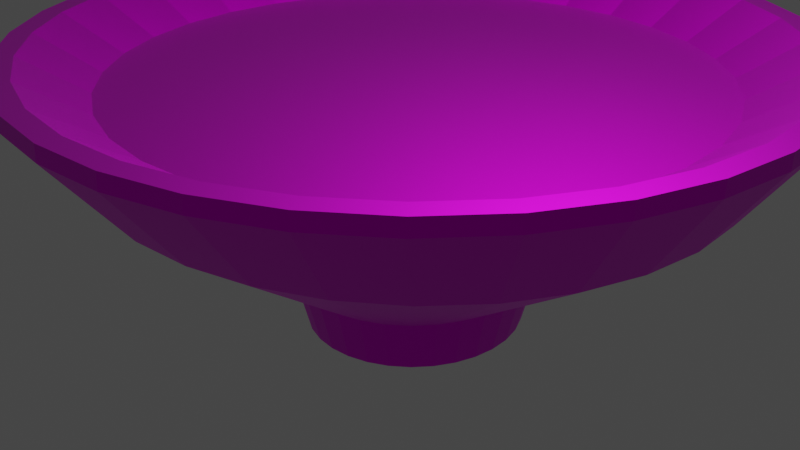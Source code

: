 # Source: ra-men.blend  (saved by Blender 2.80.75; exported with 4.5.12 LTS)
import bpy
from mathutils import Matrix  # noqa: F401  (used for matrix-valued properties, if any)

bpy.ops.wm.read_factory_settings(use_empty=True)
scene = bpy.context.scene
scene.name = 'Scene'

# ---- collections
col_collection = bpy.data.collections.new('Collection'); scene.collection.children.link(col_collection)

# ---- images (referenced by path relative to the original .blend; pixels are not part of the script)
import os
ASSET_DIR = os.environ.get("B2B_ASSET_DIR", "")  # directory of the original .blend (textures are referenced by path, not embedded)
HERE = os.path.dirname(os.path.abspath(__file__))  # packed textures are extracted next to this script under _unpacked/

def load_image(name, relpath, width, height, colorspace="sRGB"):
    """Load a texture the original file referenced (path relative to the .blend, or extracted next to this script)."""
    p = next((c for c in (os.path.join(HERE, relpath), os.path.join(ASSET_DIR, relpath)) if relpath and os.path.exists(c)), "")
    if p:
        img = bpy.data.images.load(p, check_existing=True)
        img.name = name
    else:  # same state as the original file: an image datablock whose file is absent (Cycles renders it pink)
        img = bpy.data.images.new(name, width, height)
        img.source = "FILE"
        img.filepath = "//" + (relpath or name)
    img.colorspace_settings.name = colorspace
    return img
img_bd383578379d556edab8203f00dcbf4d_png = load_image('bd383578379d556edab8203f00dcbf4d.png', 'bd383578379d556edab8203f00dcbf4d.png', 1024, 1024, 'sRGB')

# ---- materials (node trees are filled in below, after node groups)
mat_material_001 = bpy.data.materials.new('Material.001')
mat_material_001.use_transparent_shadow = False
mat_material_001.preview_render_type = 'CUBE'

# ---- material node trees
mat_material_001.use_nodes = True; mat_material_001.node_tree.nodes.clear()
_N = mat_material_001.node_tree.nodes; _L = mat_material_001.node_tree.links
n0 = _N.new('ShaderNodeOutputMaterial'); n0.name = 'Material Output'; n0.location = (300, 300)
n1 = _N.new('ShaderNodeBsdfPrincipled'); n1.name = 'Principled BSDF'; n1.location = (10, 300)
n1.distribution = 'GGX'
n1.subsurface_method = 'BURLEY'
n1.inputs[1].default_value = 3.0
n1.inputs[3].default_value = 1.45
n1.inputs[24].default_value = 0.04
n1.inputs[27].default_value = (0.0, 0.0, 0.0, 1.0)
n1.inputs[28].default_value = 1.0
n2 = _N.new('ShaderNodeTexImage'); n2.name = 'Image Texture'; n2.location = (-280, 280)
n2.image = img_bd383578379d556edab8203f00dcbf4d_png
_L.new(n1.outputs[0], n0.inputs[0])
_L.new(n2.outputs[0], n1.inputs[0])
n0.is_active_output = True

# ---- world
world_world = bpy.data.worlds.new('World'); scene.world = world_world
world_world.use_nodes = True; world_world.node_tree.nodes.clear()
_N = world_world.node_tree.nodes; _L = world_world.node_tree.links
n0 = _N.new('ShaderNodeOutputWorld'); n0.name = 'World Output'; n0.location = (300, 300)
n1 = _N.new('ShaderNodeBackground'); n1.name = 'Background'; n1.location = (10, 300)
n1.inputs[0].default_value = (0.05088, 0.05088, 0.05088, 1.0)
_L.new(n1.outputs[0], n0.inputs[0])
n0.is_active_output = True
world_world.color = (0.05088, 0.05088, 0.05088)
world_world.use_sun_shadow = False
world_world.sun_shadow_jitter_overblur = 0.0

# ---- cameras
cam_camera = bpy.data.cameras.new('Camera')
cam_camera.clip_end = 100.0
cam_camera.ortho_scale = 7.314

# ---- lights
light_light = bpy.data.lights.new('Light', 'POINT')
light_light.transmission_factor = 0.0
light_light.energy = 1000.0
light_light.shadow_soft_size = 0.1
light_light.shadow_maximum_resolution = 0.006
light_light.use_absolute_resolution = True

# ---- meshes
me_cylinder = bpy.data.meshes.new('Cylinder')
me_cylinder.from_pydata([(-6.163e-08, 0.7812, -0.01291), (0.1524, 0.7662, -0.01291), (0.2989, 0.7217, -0.01291), (0.434, 0.6495, -0.01291), (0.5524, 0.5524, -0.01291), (0.6495, 0.434, -0.01291), (0.7217, 0.2989, -0.01291), (0.7662, 0.1524, -0.01291), (0.7812, 4.191e-08, -0.01291), (0.7662, -0.1524, -0.01291), (0.7217, -0.2989, -0.01291), (0.6495, -0.434, -0.01291), (0.5524, -0.5524, -0.01291), (0.434, -0.6495, -0.01291), (0.2989, -0.7217, -0.01291), (0.1524, -0.7662, -0.01291), (-2.556e-07, -0.7812, -0.01291), (-0.1524, -0.7662, -0.01291), (-0.2989, -0.7217, -0.01291), (-0.434, -0.6495, -0.01291), (-0.5524, -0.5524, -0.01291), (-0.6495, -0.434, -0.01291), (-0.7217, -0.2989, -0.01291), (-0.7662, -0.1524, -0.01291), (-0.7812, 7.822e-07, -0.01291), (-0.7662, 0.1524, -0.01291), (-0.7217, 0.2989, -0.01291), (-0.6495, 0.434, -0.01291), (-0.5524, 0.5524, -0.01291), (-0.434, 0.6495, -0.01291), (-0.2989, 0.7217, -0.01291), (-0.1524, 0.7662, -0.01291), (8.488e-08, 0.2959, -0.5108), (0.05563, 0.2902, -0.5108), (0.1091, 0.2734, -0.5108), (0.1584, 0.246, -0.5108), (0.2016, 0.2092, -0.5108), (0.2371, 0.1644, -0.5108), (0.2634, 0.1132, -0.5108), (0.2797, 0.05772, -0.5108), (0.2851, 2.227e-07, -0.5108), (0.2797, -0.05772, -0.5108), (0.2634, -0.1132, -0.5108), (0.2371, -0.1644, -0.5108), (0.2016, -0.2092, -0.5108), (0.1584, -0.246, -0.5108), (0.1091, -0.2734, -0.5108), (0.05563, -0.2902, -0.5108), (-8.027e-09, -0.2959, -0.5108), (-0.05563, -0.2902, -0.5108), (-0.1091, -0.2734, -0.5108), (-0.1584, -0.246, -0.5108), (-0.2016, -0.2092, -0.5108), (-0.2371, -0.1644, -0.5108), (-0.2634, -0.1132, -0.5108), (-0.2797, -0.05772, -0.5108), (-0.2851, 4.861e-07, -0.5108), (-0.2797, 0.05772, -0.5108), (-0.2634, 0.1132, -0.5108), (-0.2371, 0.1644, -0.5108), (-0.2016, 0.2092, -0.5108), (-0.1584, 0.246, -0.5108), (-0.1091, 0.2734, -0.5108), (-0.05563, 0.2902, -0.5108), (8.064e-08, 0.333, -0.4038), (0.0626, 0.3266, -0.4038), (0.1228, 0.3076, -0.4038), (0.1783, 0.2768, -0.4038), (0.2269, 0.2354, -0.4038), (0.2668, 0.185, -0.4038), (0.2965, 0.1274, -0.4038), (0.3147, 0.06496, -0.4038), (0.3209, 2.149e-07, -0.4038), (0.3147, -0.06496, -0.4038), (0.2965, -0.1274, -0.4038), (0.2668, -0.185, -0.4038), (0.2269, -0.2354, -0.4038), (0.1783, -0.2768, -0.4038), (0.1228, -0.3076, -0.4038), (0.0626, -0.3266, -0.4038), (-2.392e-08, -0.333, -0.4038), (-0.0626, -0.3266, -0.4038), (-0.1228, -0.3076, -0.4038), (-0.1783, -0.2768, -0.4038), (-0.2269, -0.2354, -0.4038), (-0.2668, -0.185, -0.4038), (-0.2965, -0.1274, -0.4038), (-0.3147, -0.06496, -0.4038), (-0.3209, 5.113e-07, -0.4038), (-0.3147, 0.06496, -0.4038), (-0.2965, 0.1274, -0.4038), (-0.2668, 0.185, -0.4038), (-0.2269, 0.2354, -0.4038), (-0.1783, 0.2768, -0.4038), (-0.1228, 0.3076, -0.4038), (-0.0626, 0.3266, -0.4038), (0.1951, 0.9808, 0.06173), (0.0, 1.0, 0.06173), (0.3827, 0.9239, 0.06173), (0.5556, 0.8315, 0.06173), (0.7071, 0.7071, 0.06173), (0.8315, 0.5556, 0.06173), (0.9239, 0.3827, 0.06173), (0.9808, 0.1951, 0.06173), (1.0, 7.55e-08, 0.06173), (0.9808, -0.1951, 0.06173), (0.9239, -0.3827, 0.06173), (0.8315, -0.5556, 0.06173), (0.7071, -0.7071, 0.06173), (0.5556, -0.8315, 0.06173), (0.3827, -0.9239, 0.06173), (0.1951, -0.9808, 0.06173), (-3.258e-07, -1.0, 0.06173), (-0.1951, -0.9808, 0.06173), (-0.3827, -0.9239, 0.06173), (-0.5556, -0.8315, 0.06173), (-0.7071, -0.7071, 0.06173), (-0.8315, -0.5556, 0.06173), (-0.9239, -0.3827, 0.06173), (-0.9808, -0.1951, 0.06173), (-1.0, 9.656e-07, 0.06173), (-0.9808, 0.1951, 0.06173), (-0.9239, 0.3827, 0.06173), (-0.8315, 0.5556, 0.06173), (-0.7071, 0.7071, 0.06173), (-0.5556, 0.8315, 0.06173), (-0.3827, 0.9239, 0.06173), (-0.1951, 0.9808, 0.06173), (0.1841, 0.9258, 0.06173), (-2.143e-08, 0.9439, 0.06173), (0.3612, 0.872, 0.06173), (0.5244, 0.7848, 0.06173), (0.6674, 0.6674, 0.06173), (0.7848, 0.5244, 0.06173), (0.872, 0.3612, 0.06173), (0.9258, 0.1841, 0.06173), (0.9439, 6.689e-08, 0.06173), (0.9258, -0.1841, 0.06173), (0.872, -0.3612, 0.06173), (0.7848, -0.5244, 0.06173), (0.6674, -0.6674, 0.06173), (0.5244, -0.7848, 0.06173), (0.3612, -0.872, 0.06173), (0.1841, -0.9258, 0.06173), (-3.086e-07, -0.9439, 0.06173), (-0.1841, -0.9258, 0.06173), (-0.3612, -0.872, 0.06173), (-0.5244, -0.7848, 0.06173), (-0.6674, -0.6674, 0.06173), (-0.7848, -0.5244, 0.06173), (-0.872, -0.3612, 0.06173), (-0.9258, -0.1841, 0.06173), (-0.9439, 9.143e-07, 0.06173), (-0.9258, 0.1841, 0.06173), (-0.872, 0.3612, 0.06173), (-0.7848, 0.5244, 0.06173), (-0.6674, 0.6674, 0.06173), (-0.5244, 0.7848, 0.06173), (-0.3612, 0.872, 0.06173), (-0.1841, 0.9258, 0.06173), (-6.199e-11, 1.002, 0.03147), (0.1949, 0.9832, 0.03147), (0.3823, 0.9261, 0.03147), (0.555, 0.8335, 0.03147), (0.7064, 0.7088, 0.03147), (0.8307, 0.5569, 0.03147), (0.923, 0.3836, 0.03147), (0.9799, 0.1956, 0.03147), (0.9991, 7.452e-08, 0.03147), (0.9799, -0.1956, 0.03147), (0.923, -0.3836, 0.03147), (0.8307, -0.5569, 0.03147), (0.7064, -0.7088, 0.03147), (0.555, -0.8335, 0.03147), (0.3823, -0.9261, 0.03147), (0.1949, -0.9832, 0.03147), (-3.256e-07, -1.002, 0.03147), (-0.1949, -0.9832, 0.03147), (-0.3823, -0.9261, 0.03147), (-0.555, -0.8335, 0.03147), (-0.7064, -0.7088, 0.03147), (-0.8307, -0.5569, 0.03147), (-0.923, -0.3836, 0.03147), (-0.9799, -0.1956, 0.03147), (-0.9991, 9.668e-07, 0.03147), (-0.9799, 0.1956, 0.03147), (-0.923, 0.3836, 0.03147), (-0.8307, 0.5569, 0.03147), (-0.7064, 0.7088, 0.03147), (-0.555, 0.8335, 0.03147), (-0.3823, 0.9261, 0.03147), (-0.1949, 0.9832, 0.03147), (0.1624, 0.799, -0.1426), (0.3186, 0.7527, -0.1426), (0.4625, 0.6774, -0.1426), (0.5887, 0.5761, -0.1426), (0.6922, 0.4526, -0.1426), (0.7692, 0.3118, -0.1426), (0.8165, 0.1589, -0.1426), (0.8325, 1.108e-07, -0.1426), (0.8165, -0.1589, -0.1426), (0.7692, -0.3118, -0.1426), (0.6922, -0.4526, -0.1426), (0.5887, -0.5761, -0.1426), (0.4625, -0.6774, -0.1426), (0.3186, -0.7527, -0.1426), (0.1624, -0.799, -0.1426), (-2.532e-07, -0.8147, -0.1426), (-0.1624, -0.799, -0.1426), (-0.3186, -0.7527, -0.1426), (-0.4625, -0.6774, -0.1426), (-0.5887, -0.5761, -0.1426), (-0.6922, -0.4526, -0.1426), (-0.7692, -0.3118, -0.1426), (-0.8165, -0.1589, -0.1426), (-0.8325, 8.36e-07, -0.1426), (-0.8165, 0.1589, -0.1426), (-0.7692, 0.3118, -0.1426), (-0.6922, 0.4526, -0.1426), (-0.5887, 0.5761, -0.1426), (-0.4625, 0.6774, -0.1426), (-0.3186, 0.7527, -0.1426), (-0.1624, 0.799, -0.1426), (1.811e-08, 0.8147, -0.1426)], [], [(160, 97, 96, 161), (161, 96, 98, 162), (162, 98, 99, 163), (163, 99, 100, 164), (164, 100, 101, 165), (165, 101, 102, 166), (166, 102, 103, 167), (167, 103, 104, 168), (168, 104, 105, 169), (169, 105, 106, 170), (170, 106, 107, 171), (171, 107, 108, 172), (172, 108, 109, 173), (173, 109, 110, 174), (174, 110, 111, 175), (175, 111, 112, 176), (176, 112, 113, 177), (177, 113, 114, 178), (178, 114, 115, 179), (179, 115, 116, 180), (180, 116, 117, 181), (181, 117, 118, 182), (182, 118, 119, 183), (183, 119, 120, 184), (184, 120, 121, 185), (185, 121, 122, 186), (186, 122, 123, 187), (187, 123, 124, 188), (188, 124, 125, 189), (189, 125, 126, 190), (1, 0, 31, 30, 29, 28, 27, 26, 25, 24, 23, 22, 21, 20, 19, 18, 17, 16, 15, 14, 13, 12, 11, 10, 9, 8, 7, 6, 5, 4, 3, 2), (190, 126, 127, 191), (191, 127, 97, 160), (63, 62, 61, 60, 59, 58, 57, 56, 55, 54, 53, 52, 51, 50, 49, 48, 47, 46, 45, 44, 43, 42, 41, 40, 39, 38, 37, 36, 35, 34, 33, 32), (63, 95, 64, 32), (62, 94, 95, 63), (61, 93, 94, 62), (60, 92, 93, 61), (59, 91, 92, 60), (58, 90, 91, 59), (57, 89, 90, 58), (56, 88, 89, 57), (55, 87, 88, 56), (54, 86, 87, 55), (53, 85, 86, 54), (52, 84, 85, 53), (51, 83, 84, 52), (50, 82, 83, 51), (49, 81, 82, 50), (48, 80, 81, 49), (47, 79, 80, 48), (46, 78, 79, 47), (45, 77, 78, 46), (44, 76, 77, 45), (43, 75, 76, 44), (42, 74, 75, 43), (41, 73, 74, 42), (40, 72, 73, 41), (39, 71, 72, 40), (38, 70, 71, 39), (37, 69, 70, 38), (36, 68, 69, 37), (35, 67, 68, 36), (34, 66, 67, 35), (33, 65, 66, 34), (32, 64, 65, 33), (129, 128, 96, 97), (128, 130, 98, 96), (130, 131, 99, 98), (131, 132, 100, 99), (132, 133, 101, 100), (133, 134, 102, 101), (134, 135, 103, 102), (135, 136, 104, 103), (136, 137, 105, 104), (137, 138, 106, 105), (138, 139, 107, 106), (139, 140, 108, 107), (140, 141, 109, 108), (141, 142, 110, 109), (142, 143, 111, 110), (143, 144, 112, 111), (144, 145, 113, 112), (145, 146, 114, 113), (146, 147, 115, 114), (147, 148, 116, 115), (148, 149, 117, 116), (149, 150, 118, 117), (150, 151, 119, 118), (151, 152, 120, 119), (152, 153, 121, 120), (153, 154, 122, 121), (154, 155, 123, 122), (155, 156, 124, 123), (156, 157, 125, 124), (157, 158, 126, 125), (158, 159, 127, 126), (159, 129, 97, 127), (0, 1, 128, 129), (1, 2, 130, 128), (2, 3, 131, 130), (3, 4, 132, 131), (4, 5, 133, 132), (5, 6, 134, 133), (6, 7, 135, 134), (7, 8, 136, 135), (8, 9, 137, 136), (9, 10, 138, 137), (10, 11, 139, 138), (11, 12, 140, 139), (12, 13, 141, 140), (13, 14, 142, 141), (14, 15, 143, 142), (15, 16, 144, 143), (16, 17, 145, 144), (17, 18, 146, 145), (18, 19, 147, 146), (19, 20, 148, 147), (20, 21, 149, 148), (21, 22, 150, 149), (22, 23, 151, 150), (23, 24, 152, 151), (24, 25, 153, 152), (25, 26, 154, 153), (26, 27, 155, 154), (27, 28, 156, 155), (28, 29, 157, 156), (29, 30, 158, 157), (30, 31, 159, 158), (31, 0, 129, 159), (222, 191, 160, 223), (221, 190, 191, 222), (220, 189, 190, 221), (219, 188, 189, 220), (218, 187, 188, 219), (217, 186, 187, 218), (216, 185, 186, 217), (215, 184, 185, 216), (214, 183, 184, 215), (213, 182, 183, 214), (212, 181, 182, 213), (211, 180, 181, 212), (210, 179, 180, 211), (209, 178, 179, 210), (208, 177, 178, 209), (207, 176, 177, 208), (206, 175, 176, 207), (205, 174, 175, 206), (204, 173, 174, 205), (203, 172, 173, 204), (202, 171, 172, 203), (201, 170, 171, 202), (200, 169, 170, 201), (199, 168, 169, 200), (198, 167, 168, 199), (197, 166, 167, 198), (196, 165, 166, 197), (195, 164, 165, 196), (194, 163, 164, 195), (193, 162, 163, 194), (192, 161, 162, 193), (223, 160, 161, 192), (64, 223, 192, 65), (65, 192, 193, 66), (66, 193, 194, 67), (67, 194, 195, 68), (68, 195, 196, 69), (69, 196, 197, 70), (70, 197, 198, 71), (71, 198, 199, 72), (72, 199, 200, 73), (73, 200, 201, 74), (74, 201, 202, 75), (75, 202, 203, 76), (76, 203, 204, 77), (77, 204, 205, 78), (78, 205, 206, 79), (79, 206, 207, 80), (80, 207, 208, 81), (81, 208, 209, 82), (82, 209, 210, 83), (83, 210, 211, 84), (84, 211, 212, 85), (85, 212, 213, 86), (86, 213, 214, 87), (87, 214, 215, 88), (88, 215, 216, 89), (89, 216, 217, 90), (90, 217, 218, 91), (91, 218, 219, 92), (92, 219, 220, 93), (93, 220, 221, 94), (94, 221, 222, 95), (95, 222, 223, 64)])
_uv = me_cylinder.uv_layers.new(name='UVMap')
_uv.uv.foreach_set('vector', [1.0, 0.9779, 1.0, 1.0, 0.9688, 1.0, 0.9701, 0.9779, 0.9688, 0.9779, 0.9688, 1.0, 0.9375, 1.0, 0.9389, 0.9779, 0.9375, 0.9779, 0.9375, 1.0, 0.9062, 1.0, 0.9076, 0.9779, 0.9062, 0.9779, 0.9062, 1.0, 0.875, 1.0, 0.8764, 0.9779, 0.875, 0.9779, 0.875, 1.0, 0.8438, 1.0, 0.8451, 0.9779, 0.8438, 0.9779, 0.8438, 1.0, 0.8125, 1.0, 0.8139, 0.9779, 0.8125, 0.9779, 0.8125, 1.0, 0.7812, 1.0, 0.7826, 0.9779, 0.7812, 0.9779, 0.7812, 1.0, 0.75, 1.0, 0.7514, 0.9779, 0.75, 0.9779, 0.75, 1.0, 0.7188, 1.0, 0.7201, 0.9779, 0.7188, 0.9779, 0.7188, 1.0, 0.6875, 1.0, 0.6889, 0.9779, 0.6875, 0.9779, 0.6875, 1.0, 0.6562, 1.0, 0.6576, 0.9779, 0.6562, 0.9779, 0.6562, 1.0, 0.625, 1.0, 0.6264, 0.9779, 0.625, 0.9779, 0.625, 1.0, 0.5938, 1.0, 0.5951, 0.9779, 0.5938, 0.9779, 0.5938, 1.0, 0.5625, 1.0, 0.5639, 0.9779, 0.5625, 0.9779, 0.5625, 1.0, 0.5312, 1.0, 0.5326, 0.9779, 0.5312, 0.9779, 0.5312, 1.0, 0.5, 1.0, 0.5014, 0.9779, 0.5, 0.9779, 0.5, 1.0, 0.4688, 1.0, 0.4701, 0.9779, 0.4688, 0.9779, 0.4688, 1.0, 0.4375, 1.0, 0.4389, 0.9779, 0.4375, 0.9779, 0.4375, 1.0, 0.4062, 1.0, 0.4076, 0.9779, 0.4062, 0.9779, 0.4062, 1.0, 0.375, 1.0, 0.3764, 0.9779, 0.375, 0.9779, 0.375, 1.0, 0.3438, 1.0, 0.3451, 0.9779, 0.3438, 0.9779, 0.3438, 1.0, 0.3125, 1.0, 0.3139, 0.9779, 0.3125, 0.9779, 0.3125, 1.0, 0.2812, 1.0, 0.2826, 0.9779, 0.2812, 0.9779, 0.2812, 1.0, 0.25, 1.0, 0.2514, 0.9779, 0.25, 0.9779, 0.25, 1.0, 0.2188, 1.0, 0.2201, 0.9779, 0.2188, 0.9779, 0.2188, 1.0, 0.1875, 1.0, 0.1889, 0.9779, 0.1875, 0.9779, 0.1875, 1.0, 0.1562, 1.0, 0.1576, 0.9779, 0.1562, 0.9779, 0.1562, 1.0, 0.125, 1.0, 0.1264, 0.9779, 0.125, 0.9779, 0.125, 1.0, 0.09375, 1.0, 0.09513, 0.9779, 0.09375, 0.9779, 0.09375, 1.0, 0.0625, 1.0, 0.06388, 0.9779, 0.4222, 0.3049, 0.4184, 0.3453, 0.4081, 0.3845, 0.3916, 0.421, 0.3697, 0.4534, 0.3432, 0.4804, 0.313, 0.501, 0.2804, 0.5145, 0.2466, 0.5202, 0.2129, 0.518, 0.1806, 0.508, 0.1509, 0.4905, 0.125, 0.4662, 0.1038, 0.4361, 0.08829, 0.4013, 0.07892, 0.3631, 0.07609, 0.3231, 0.07991, 0.2827, 0.09023, 0.2435, 0.1067, 0.207, 0.1286, 0.1746, 0.1551, 0.1476, 0.1853, 0.127, 0.2179, 0.1135, 0.2517, 0.1078, 0.2854, 0.11, 0.3177, 0.12, 0.3474, 0.1375, 0.3733, 0.1618, 0.3944, 0.1919, 0.41, 0.2267, 0.4194, 0.2649, 0.0625, 0.9779, 0.0625, 1.0, 0.03125, 1.0, 0.03263, 0.9779, 0.03125, 0.9779, 0.03125, 1.0, 0.0, 1.0, 0.001379, 0.9779, 0.05359, 0.6426, 0.0625, 0.6426, 0.09375, 0.6426, 0.125, 0.6426, 0.1562, 0.6426, 0.1875, 0.6426, 0.2188, 0.6426, 0.25, 0.6426, 0.2812, 0.6426, 0.3125, 0.6426, 0.3438, 0.6426, 0.375, 0.6426, 0.4062, 0.6426, 0.4375, 0.6426, 0.4688, 0.6426, 0.5, 0.6426, 0.5312, 0.6426, 0.5625, 0.6426, 0.5938, 0.6426, 0.625, 0.6426, 0.6562, 0.6426, 0.6875, 0.6426, 0.7188, 0.6426, 0.75, 0.6426, 0.7812, 0.6426, 0.8125, 0.6426, 0.8438, 0.6426, 0.875, 0.6426, 0.9062, 0.6426, 0.9375, 0.6426, 0.9688, 0.6426, 1.0, 0.6426, 0.03125, 0.6426, 0.03125, 0.6604, 0.02122, 0.6604, 0.02234, 0.6426, 0.0625, 0.6426, 0.0625, 0.6604, 0.05247, 0.6604, 0.05359, 0.6426, 0.09375, 0.6426, 0.09375, 0.6604, 0.08372, 0.6604, 0.08484, 0.6426, 0.125, 0.6426, 0.125, 0.6604, 0.115, 0.6604, 0.1161, 0.6426, 0.1562, 0.6426, 0.1562, 0.6604, 0.1462, 0.6604, 0.1473, 0.6426, 0.1875, 0.6426, 0.1875, 0.6604, 0.1775, 0.6604, 0.1786, 0.6426, 0.2188, 0.6426, 0.2187, 0.6604, 0.2087, 0.6604, 0.2098, 0.6426, 0.25, 0.6426, 0.25, 0.6604, 0.24, 0.6604, 0.2411, 0.6426, 0.2812, 0.6426, 0.2812, 0.6604, 0.2712, 0.6604, 0.2723, 0.6426, 0.3125, 0.6426, 0.3125, 0.6604, 0.3025, 0.6604, 0.3036, 0.6426, 0.3438, 0.6426, 0.3438, 0.6604, 0.3337, 0.6604, 0.3348, 0.6426, 0.375, 0.6426, 0.375, 0.6604, 0.365, 0.6604, 0.3661, 0.6426, 0.4062, 0.6426, 0.4062, 0.6604, 0.3962, 0.6604, 0.3973, 0.6426, 0.4375, 0.6426, 0.4375, 0.6604, 0.4275, 0.6604, 0.4286, 0.6426, 0.4688, 0.6426, 0.4688, 0.6604, 0.4587, 0.6604, 0.4598, 0.6426, 0.5, 0.6426, 0.5, 0.6604, 0.49, 0.6604, 0.4911, 0.6426, 0.5312, 0.6426, 0.5312, 0.6604, 0.5212, 0.6604, 0.5223, 0.6426, 0.5625, 0.6426, 0.5625, 0.6604, 0.5525, 0.6604, 0.5536, 0.6426, 0.5938, 0.6426, 0.5938, 0.6604, 0.5837, 0.6604, 0.5848, 0.6426, 0.625, 0.6426, 0.625, 0.6604, 0.615, 0.6604, 0.6161, 0.6426, 0.6562, 0.6426, 0.6562, 0.6604, 0.6462, 0.6604, 0.6473, 0.6426, 0.6875, 0.6426, 0.6875, 0.6604, 0.6775, 0.6604, 0.6786, 0.6426, 0.7188, 0.6426, 0.7188, 0.6604, 0.7087, 0.6604, 0.7098, 0.6426, 0.75, 0.6426, 0.75, 0.6604, 0.74, 0.6604, 0.7411, 0.6426, 0.7812, 0.6426, 0.7812, 0.6604, 0.7712, 0.6604, 0.7723, 0.6426, 0.8125, 0.6426, 0.8125, 0.6604, 0.8025, 0.6604, 0.8036, 0.6426, 0.8438, 0.6426, 0.8437, 0.6604, 0.8337, 0.6604, 0.8348, 0.6426, 0.875, 0.6426, 0.875, 0.6604, 0.865, 0.6604, 0.8661, 0.6426, 0.9062, 0.6426, 0.9063, 0.6604, 0.8962, 0.6604, 0.8973, 0.6426, 0.9375, 0.6426, 0.9375, 0.6604, 0.9275, 0.6604, 0.9286, 0.6426, 0.9688, 0.6426, 0.9688, 0.6604, 0.9587, 0.6604, 0.9598, 0.6426, 1.0, 0.6426, 1.0, 0.6604, 0.99, 0.6604, 0.9911, 0.6426, 0.4536, 0.3519, 0.4582, 0.303, 0.4707, 0.3024, 0.4658, 0.3541, 0.4582, 0.303, 0.4548, 0.2546, 0.4671, 0.2511, 0.4707, 0.3024, 0.4548, 0.2546, 0.4435, 0.2085, 0.4551, 0.2023, 0.4671, 0.2511, 0.4435, 0.2085, 0.4247, 0.1665, 0.4351, 0.1577, 0.4551, 0.2023, 0.4247, 0.1665, 0.3992, 0.1301, 0.4081, 0.1191, 0.4351, 0.1577, 0.3992, 0.1301, 0.3679, 0.1007, 0.3749, 0.08807, 0.4081, 0.1191, 0.3679, 0.1007, 0.332, 0.07962, 0.3369, 0.06568, 0.3749, 0.08807, 0.332, 0.07962, 0.2929, 0.0675, 0.2955, 0.05284, 0.3369, 0.06568, 0.2929, 0.0675, 0.2522, 0.06485, 0.2524, 0.05004, 0.2955, 0.05284, 0.2522, 0.06485, 0.2114, 0.07178, 0.2091, 0.05738, 0.2524, 0.05004, 0.2114, 0.07178, 0.172, 0.08802, 0.1674, 0.07458, 0.2091, 0.05738, 0.172, 0.08802, 0.1355, 0.1129, 0.1288, 0.101, 0.1674, 0.07458, 0.1355, 0.1129, 0.1035, 0.1456, 0.09479, 0.1356, 0.1288, 0.101, 0.1035, 0.1456, 0.07698, 0.1847, 0.06675, 0.177, 0.09479, 0.1356, 0.07698, 0.1847, 0.05713, 0.2288, 0.04572, 0.2237, 0.06675, 0.177, 0.05713, 0.2288, 0.04466, 0.2762, 0.0325, 0.2739, 0.04572, 0.2237, 0.04466, 0.2762, 0.04004, 0.325, 0.02761, 0.3256, 0.0325, 0.2739, 0.04004, 0.325, 0.04346, 0.3734, 0.03124, 0.3769, 0.02761, 0.3256, 0.04346, 0.3734, 0.05479, 0.4195, 0.04323, 0.4258, 0.03124, 0.3769, 0.05479, 0.4195, 0.07358, 0.4616, 0.06314, 0.4703, 0.04323, 0.4258, 0.07358, 0.4616, 0.09912, 0.498, 0.0902, 0.5089, 0.06314, 0.4703, 0.09912, 0.498, 0.1304, 0.5273, 0.1234, 0.54, 0.0902, 0.5089, 0.1304, 0.5273, 0.1663, 0.5484, 0.1614, 0.5623, 0.1234, 0.54, 0.1663, 0.5484, 0.2053, 0.5605, 0.2027, 0.5752, 0.1614, 0.5623, 0.2053, 0.5605, 0.2461, 0.5632, 0.2459, 0.578, 0.2027, 0.5752, 0.2461, 0.5632, 0.2869, 0.5562, 0.2892, 0.5706, 0.2459, 0.578, 0.2869, 0.5562, 0.3263, 0.54, 0.3309, 0.5534, 0.2892, 0.5706, 0.3263, 0.54, 0.3628, 0.5151, 0.3695, 0.527, 0.3309, 0.5534, 0.3628, 0.5151, 0.3948, 0.4824, 0.4035, 0.4924, 0.3695, 0.527, 0.3948, 0.4824, 0.4213, 0.4433, 0.4315, 0.451, 0.4035, 0.4924, 0.4213, 0.4433, 0.4412, 0.3992, 0.4526, 0.4043, 0.4315, 0.451, 0.4412, 0.3992, 0.4536, 0.3519, 0.4658, 0.3541, 0.4526, 0.4043, 0.4184, 0.3453, 0.4222, 0.3049, 0.4582, 0.303, 0.4536, 0.3519, 0.4222, 0.3049, 0.4194, 0.2649, 0.4548, 0.2546, 0.4582, 0.303, 0.4194, 0.2649, 0.41, 0.2267, 0.4435, 0.2085, 0.4548, 0.2546, 0.41, 0.2267, 0.3944, 0.1919, 0.4247, 0.1665, 0.4435, 0.2085, 0.3944, 0.1919, 0.3733, 0.1618, 0.3992, 0.1301, 0.4247, 0.1665, 0.3733, 0.1618, 0.3474, 0.1375, 0.3679, 0.1007, 0.3992, 0.1301, 0.3474, 0.1375, 0.3177, 0.12, 0.332, 0.07962, 0.3679, 0.1007, 0.3177, 0.12, 0.2854, 0.11, 0.2929, 0.0675, 0.332, 0.07962, 0.2854, 0.11, 0.2517, 0.1078, 0.2522, 0.06485, 0.2929, 0.0675, 0.2517, 0.1078, 0.2179, 0.1135, 0.2114, 0.07178, 0.2522, 0.06485, 0.2179, 0.1135, 0.1853, 0.127, 0.172, 0.08802, 0.2114, 0.07178, 0.1853, 0.127, 0.1551, 0.1476, 0.1355, 0.1129, 0.172, 0.08802, 0.1551, 0.1476, 0.1286, 0.1746, 0.1035, 0.1456, 0.1355, 0.1129, 0.1286, 0.1746, 0.1067, 0.207, 0.07698, 0.1847, 0.1035, 0.1456, 0.1067, 0.207, 0.09023, 0.2435, 0.05713, 0.2288, 0.07698, 0.1847, 0.09023, 0.2435, 0.07991, 0.2827, 0.04466, 0.2762, 0.05713, 0.2288, 0.07991, 0.2827, 0.07609, 0.3231, 0.04004, 0.325, 0.04466, 0.2762, 0.07609, 0.3231, 0.07892, 0.3631, 0.04346, 0.3734, 0.04004, 0.325, 0.07892, 0.3631, 0.08829, 0.4013, 0.05479, 0.4195, 0.04346, 0.3734, 0.08829, 0.4013, 0.1038, 0.4361, 0.07358, 0.4616, 0.05479, 0.4195, 0.1038, 0.4361, 0.125, 0.4662, 0.09912, 0.498, 0.07358, 0.4616, 0.125, 0.4662, 0.1509, 0.4905, 0.1304, 0.5273, 0.09912, 0.498, 0.1509, 0.4905, 0.1806, 0.508, 0.1663, 0.5484, 0.1304, 0.5273, 0.1806, 0.508, 0.2129, 0.518, 0.2053, 0.5605, 0.1663, 0.5484, 0.2129, 0.518, 0.2466, 0.5202, 0.2461, 0.5632, 0.2053, 0.5605, 0.2466, 0.5202, 0.2804, 0.5145, 0.2869, 0.5562, 0.2461, 0.5632, 0.2804, 0.5145, 0.313, 0.501, 0.3263, 0.54, 0.2869, 0.5562, 0.313, 0.501, 0.3432, 0.4804, 0.3628, 0.5151, 0.3263, 0.54, 0.3432, 0.4804, 0.3697, 0.4534, 0.3948, 0.4824, 0.3628, 0.5151, 0.3697, 0.4534, 0.3916, 0.421, 0.4213, 0.4433, 0.3948, 0.4824, 0.3916, 0.421, 0.4081, 0.3845, 0.4412, 0.3992, 0.4213, 0.4433, 0.4081, 0.3845, 0.4184, 0.3453, 0.4536, 0.3519, 0.4412, 0.3992, 0.03125, 0.8509, 0.03125, 0.9779, 0.001379, 0.9779, 0.009317, 0.8509, 0.0625, 0.8509, 0.0625, 0.9779, 0.03263, 0.9779, 0.04057, 0.8509, 0.09375, 0.8509, 0.09375, 0.9779, 0.06388, 0.9779, 0.07182, 0.8509, 0.125, 0.8509, 0.125, 0.9779, 0.09513, 0.9779, 0.1031, 0.8509, 0.1562, 0.8509, 0.1562, 0.9779, 0.1264, 0.9779, 0.1343, 0.8509, 0.1875, 0.8509, 0.1875, 0.9779, 0.1576, 0.9779, 0.1656, 0.8509, 0.2188, 0.8509, 0.2188, 0.9779, 0.1889, 0.9779, 0.1968, 0.8509, 0.25, 0.8509, 0.25, 0.9779, 0.2201, 0.9779, 0.2281, 0.8509, 0.2812, 0.8509, 0.2812, 0.9779, 0.2514, 0.9779, 0.2593, 0.8509, 0.3125, 0.8509, 0.3125, 0.9779, 0.2826, 0.9779, 0.2906, 0.8509, 0.3438, 0.8509, 0.3438, 0.9779, 0.3139, 0.9779, 0.3218, 0.8509, 0.375, 0.8509, 0.375, 0.9779, 0.3451, 0.9779, 0.3531, 0.8509, 0.4062, 0.8509, 0.4062, 0.9779, 0.3764, 0.9779, 0.3843, 0.8509, 0.4375, 0.8509, 0.4375, 0.9779, 0.4076, 0.9779, 0.4156, 0.8509, 0.4688, 0.8509, 0.4688, 0.9779, 0.4389, 0.9779, 0.4468, 0.8509, 0.5, 0.8509, 0.5, 0.9779, 0.4701, 0.9779, 0.4781, 0.8509, 0.5312, 0.8509, 0.5312, 0.9779, 0.5014, 0.9779, 0.5093, 0.8509, 0.5625, 0.8509, 0.5625, 0.9779, 0.5326, 0.9779, 0.5406, 0.8509, 0.5938, 0.8509, 0.5938, 0.9779, 0.5639, 0.9779, 0.5718, 0.8509, 0.625, 0.8509, 0.625, 0.9779, 0.5951, 0.9779, 0.6031, 0.8509, 0.6563, 0.8509, 0.6562, 0.9779, 0.6264, 0.9779, 0.6343, 0.8509, 0.6875, 0.8509, 0.6875, 0.9779, 0.6576, 0.9779, 0.6656, 0.8509, 0.7188, 0.8509, 0.7188, 0.9779, 0.6889, 0.9779, 0.6968, 0.8509, 0.75, 0.8509, 0.75, 0.9779, 0.7201, 0.9779, 0.7281, 0.8509, 0.7812, 0.8509, 0.7812, 0.9779, 0.7514, 0.9779, 0.7593, 0.8509, 0.8125, 0.8509, 0.8125, 0.9779, 0.7826, 0.9779, 0.7906, 0.8509, 0.8438, 0.8509, 0.8438, 0.9779, 0.8139, 0.9779, 0.8218, 0.8509, 0.875, 0.8509, 0.875, 0.9779, 0.8451, 0.9779, 0.8531, 0.8509, 0.9062, 0.8509, 0.9062, 0.9779, 0.8764, 0.9779, 0.8843, 0.8509, 0.9375, 0.8509, 0.9375, 0.9779, 0.9076, 0.9779, 0.9156, 0.8509, 0.9688, 0.8509, 0.9688, 0.9779, 0.9389, 0.9779, 0.9468, 0.8509, 1.0, 0.8509, 1.0, 0.9779, 0.9701, 0.9779, 0.9781, 0.8509, 1.0, 0.6604, 1.0, 0.8509, 0.9781, 0.8509, 0.99, 0.6604, 0.9688, 0.6604, 0.9688, 0.8509, 0.9468, 0.8509, 0.9587, 0.6604, 0.9375, 0.6604, 0.9375, 0.8509, 0.9156, 0.8509, 0.9275, 0.6604, 0.9063, 0.6604, 0.9062, 0.8509, 0.8843, 0.8509, 0.8962, 0.6604, 0.875, 0.6604, 0.875, 0.8509, 0.8531, 0.8509, 0.865, 0.6604, 0.8437, 0.6604, 0.8438, 0.8509, 0.8218, 0.8509, 0.8337, 0.6604, 0.8125, 0.6604, 0.8125, 0.8509, 0.7906, 0.8509, 0.8025, 0.6604, 0.7812, 0.6604, 0.7812, 0.8509, 0.7593, 0.8509, 0.7712, 0.6604, 0.75, 0.6604, 0.75, 0.8509, 0.7281, 0.8509, 0.74, 0.6604, 0.7188, 0.6604, 0.7188, 0.8509, 0.6968, 0.8509, 0.7087, 0.6604, 0.6875, 0.6604, 0.6875, 0.8509, 0.6656, 0.8509, 0.6775, 0.6604, 0.6562, 0.6604, 0.6563, 0.8509, 0.6343, 0.8509, 0.6462, 0.6604, 0.625, 0.6604, 0.625, 0.8509, 0.6031, 0.8509, 0.615, 0.6604, 0.5938, 0.6604, 0.5938, 0.8509, 0.5718, 0.8509, 0.5837, 0.6604, 0.5625, 0.6604, 0.5625, 0.8509, 0.5406, 0.8509, 0.5525, 0.6604, 0.5312, 0.6604, 0.5312, 0.8509, 0.5093, 0.8509, 0.5212, 0.6604, 0.5, 0.6604, 0.5, 0.8509, 0.4781, 0.8509, 0.49, 0.6604, 0.4688, 0.6604, 0.4688, 0.8509, 0.4468, 0.8509, 0.4587, 0.6604, 0.4375, 0.6604, 0.4375, 0.8509, 0.4156, 0.8509, 0.4275, 0.6604, 0.4062, 0.6604, 0.4062, 0.8509, 0.3843, 0.8509, 0.3962, 0.6604, 0.375, 0.6604, 0.375, 0.8509, 0.3531, 0.8509, 0.365, 0.6604, 0.3438, 0.6604, 0.3438, 0.8509, 0.3218, 0.8509, 0.3337, 0.6604, 0.3125, 0.6604, 0.3125, 0.8509, 0.2906, 0.8509, 0.3025, 0.6604, 0.2812, 0.6604, 0.2812, 0.8509, 0.2593, 0.8509, 0.2712, 0.6604, 0.25, 0.6604, 0.25, 0.8509, 0.2281, 0.8509, 0.24, 0.6604, 0.2187, 0.6604, 0.2188, 0.8509, 0.1968, 0.8509, 0.2087, 0.6604, 0.1875, 0.6604, 0.1875, 0.8509, 0.1656, 0.8509, 0.1775, 0.6604, 0.1562, 0.6604, 0.1562, 0.8509, 0.1343, 0.8509, 0.1462, 0.6604, 0.125, 0.6604, 0.125, 0.8509, 0.1031, 0.8509, 0.115, 0.6604, 0.09375, 0.6604, 0.09375, 0.8509, 0.07182, 0.8509, 0.08372, 0.6604, 0.0625, 0.6604, 0.0625, 0.8509, 0.04057, 0.8509, 0.05247, 0.6604, 0.03125, 0.6604, 0.03125, 0.8509, 0.009317, 0.8509, 0.02122, 0.6604])
me_cylinder.materials.append(mat_material_001)
me_cylinder.use_remesh_preserve_volume = False
me_cylinder.use_remesh_preserve_attributes = False
me_cylinder.use_mirror_vertex_groups = False
me_cylinder.update()

# ---- objects
ob_light = bpy.data.objects.new('Light', light_light)
ob_camera = bpy.data.objects.new('Camera', cam_camera)
ob_cylinder2 = bpy.data.objects.new('Cylinder2', me_cylinder)

# ---- transforms, parenting, visibility, modifiers, constraints
ob_light.location = (1.535, 1.005, 7.099)
ob_light.rotation_euler = (0.6503, 0.05522, 1.866)
ob_light.lock_rotations_4d = False
ob_light.empty_display_type = 'ARROWS'
ob_light.color = (0.0, 0.0, 0.0, 0.0)
ob_light.lineart.crease_threshold = 0.0
ob_camera.location = (7.359, -6.926, 4.958)
ob_camera.rotation_euler = (1.109, 0.0, 0.8149)
ob_camera.lock_rotations_4d = False
ob_camera.empty_display_type = 'ARROWS'
ob_camera.color = (0.0, 0.0, 0.0, 0.0)
ob_camera.display_type = 'WIRE'
ob_camera.lineart.crease_threshold = 0.0
ob_cylinder2.location = (0.0, 0.2353, 1.535)
ob_cylinder2.scale = (3.92, 3.922, 5.243)
ob_cylinder2.lineart.crease_threshold = 0.0

# ---- collection membership
col_collection.objects.link(ob_light)
col_collection.objects.link(ob_camera)
col_collection.objects.link(ob_cylinder2)

# ---- scene / render settings (as saved in the file)
scene.camera = ob_camera
scene.frame_start = 1; scene.frame_end = 250; scene.frame_set(1)
scene.render.engine = 'BLENDER_EEVEE_NEXT'
scene.cycles.use_denoising = False
scene.cycles.samples = 128
scene.cycles.sampling_pattern = 'TABULATED_SOBOL'
scene.cycles.use_adaptive_sampling = False
scene.cycles.use_light_tree = False
scene.view_settings.view_transform = 'Filmic'
bpy.context.view_layer.update()
